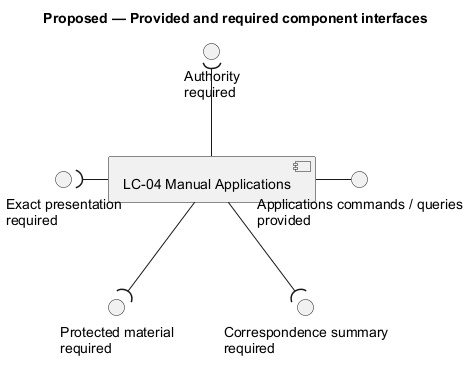

The diagram above was rendered by PlantUML. Its source (embedded in the PNG):
@startuml
' OWNER-MVP-2026-11-04 review: MVP core / cross-cutting. Core presentation/application/files or shared authority/recovery invariant remains applicable.
title Proposed — Provided and required component interfaces
skinparam backgroundColor white
skinparam shadowing false
skinparam defaultFontName Arial

component "LC-04 Manual Applications" as A
interface "Applications commands / queries\nprovided" as P
interface "Authority\nrequired" as I
interface "Exact presentation\nrequired" as R
interface "Protected material\nrequired" as F
interface "Correspondence summary\nrequired" as C
A -right- P
A -up-( I
A -left-( R
A -down-( F
A -down-( C

@enduml